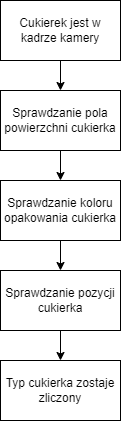

The diagram above was exported from draw.io. Its source (the exported page's mxGraphModel, read from the mxfile embedded in the PNG):
<mxGraphModel dx="2038" dy="659" grid="1" gridSize="10" guides="1" tooltips="1" connect="1" arrows="1" fold="1" page="1" pageScale="1" pageWidth="827" pageHeight="1169" math="0" shadow="0">
  <root>
    <mxCell id="0" />
    <mxCell id="1" parent="0" />
    <mxCell id="tkKs3WELzsqNPvKfXRVk-3" value="" style="edgeStyle=orthogonalEdgeStyle;rounded=0;orthogonalLoop=1;jettySize=auto;html=1;" edge="1" parent="1" source="tkKs3WELzsqNPvKfXRVk-1" target="tkKs3WELzsqNPvKfXRVk-2">
      <mxGeometry relative="1" as="geometry" />
    </mxCell>
    <mxCell id="tkKs3WELzsqNPvKfXRVk-1" value="Cukierek jest w kadrze kamery" style="whiteSpace=wrap;html=1;" vertex="1" parent="1">
      <mxGeometry x="-350" y="80" width="120" height="60" as="geometry" />
    </mxCell>
    <mxCell id="tkKs3WELzsqNPvKfXRVk-5" value="" style="edgeStyle=orthogonalEdgeStyle;rounded=0;orthogonalLoop=1;jettySize=auto;html=1;" edge="1" parent="1" source="tkKs3WELzsqNPvKfXRVk-2" target="tkKs3WELzsqNPvKfXRVk-4">
      <mxGeometry relative="1" as="geometry" />
    </mxCell>
    <mxCell id="tkKs3WELzsqNPvKfXRVk-2" value="Sprawdzanie pola powierzchni cukierka" style="whiteSpace=wrap;html=1;" vertex="1" parent="1">
      <mxGeometry x="-350" y="170" width="120" height="60" as="geometry" />
    </mxCell>
    <mxCell id="tkKs3WELzsqNPvKfXRVk-7" value="" style="edgeStyle=orthogonalEdgeStyle;rounded=0;orthogonalLoop=1;jettySize=auto;html=1;" edge="1" parent="1" source="tkKs3WELzsqNPvKfXRVk-4" target="tkKs3WELzsqNPvKfXRVk-6">
      <mxGeometry relative="1" as="geometry" />
    </mxCell>
    <mxCell id="tkKs3WELzsqNPvKfXRVk-4" value="Sprawdzanie koloru opakowania cukierka" style="whiteSpace=wrap;html=1;" vertex="1" parent="1">
      <mxGeometry x="-350" y="260" width="120" height="60" as="geometry" />
    </mxCell>
    <mxCell id="tkKs3WELzsqNPvKfXRVk-9" value="" style="edgeStyle=orthogonalEdgeStyle;rounded=0;orthogonalLoop=1;jettySize=auto;html=1;" edge="1" parent="1" source="tkKs3WELzsqNPvKfXRVk-6" target="tkKs3WELzsqNPvKfXRVk-8">
      <mxGeometry relative="1" as="geometry" />
    </mxCell>
    <mxCell id="tkKs3WELzsqNPvKfXRVk-6" value="Sprawdzanie pozycji cukierka" style="whiteSpace=wrap;html=1;" vertex="1" parent="1">
      <mxGeometry x="-350" y="350" width="120" height="60" as="geometry" />
    </mxCell>
    <mxCell id="tkKs3WELzsqNPvKfXRVk-8" value="Typ cukierka zostaje zliczony" style="whiteSpace=wrap;html=1;" vertex="1" parent="1">
      <mxGeometry x="-350" y="440" width="120" height="60" as="geometry" />
    </mxCell>
  </root>
</mxGraphModel>